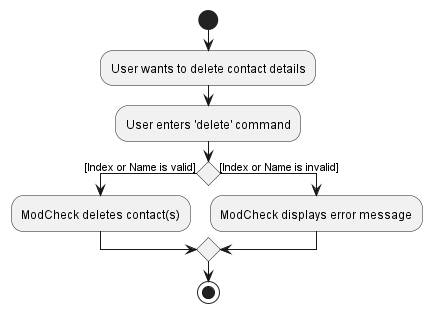

The diagram above was rendered by PlantUML. Its source (embedded in the PNG):
@startuml

start
:User wants to delete contact details;
:User enters 'delete' command;

if () then ([Index or Name is valid])
  :ModCheck deletes contact(s);
else ([Index or Name is invalid])
  :ModCheck displays error message;
endif

stop
@enduml